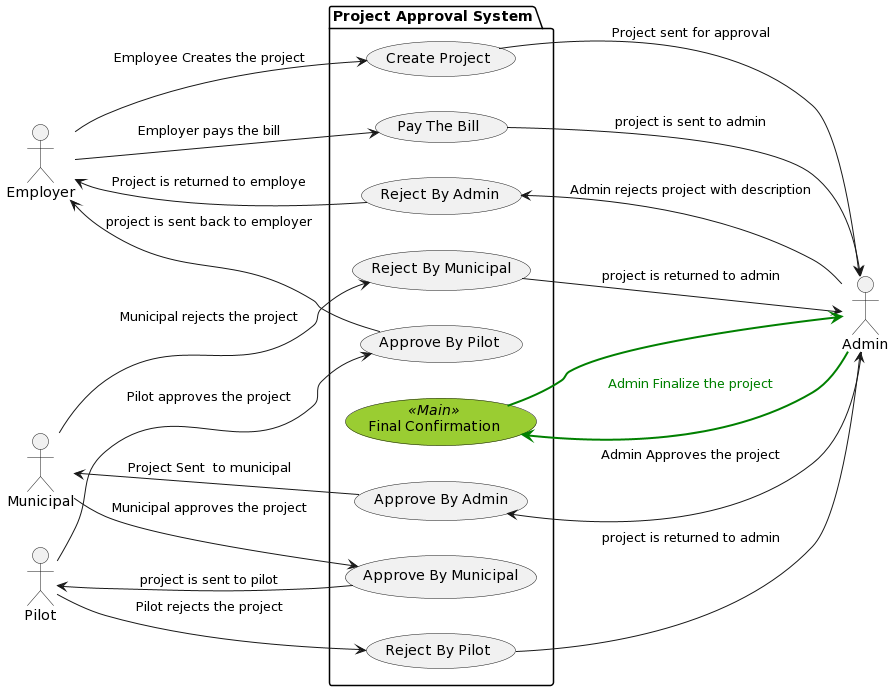

The diagram above was rendered by PlantUML. Its source (embedded in the PNG):
@startuml
left to right direction

  actor Employer as emp
  actor Admin as adm
  actor Municipal as mun
  actor Pilot as pil

skinparam usecase {
BackgroundColor<< Main >> YellowGreen
ActorFontName Courier
}

package "Project Approval System" as system {
   usecase "Create Project" as create
   usecase "Approve By Admin" as adm_app  
   usecase "Reject By Admin" as adm_rej  
   usecase "Reject By Municipal" as mun_rej  
   usecase "Approve By Municipal" as mun_app    
   usecase "Approve By Pilot" as pil_app 
   usecase "Reject By Pilot" as pil_rej 
   usecase "Pay The Bill" as emp_pay 
   usecase "Final Confirmation" as adm_final << Main >>

   emp --> create  : Employee Creates the project
     create --> adm  : Project sent for approval 

   adm --> adm_rej  : Admin rejects project with description    
     adm_rej --> emp   : Project is returned to employe  

   adm --> adm_app  : Admin Approves the project
     adm_app --> mun : Project Sent  to municipal

   mun --> mun_rej : Municipal rejects the project
     mun_rej --> adm   : project is returned to admin

   mun --> mun_app  : Municipal approves the project
     mun_app --> pil  : project is sent to pilot

   pil --> pil_rej  : Pilot rejects the project
     pil_rej --> adm  : project is returned to admin
  
   pil --> pil_app : Pilot approves the project
      pil_app --> emp : project is sent back to employer 

   emp --> emp_pay : Employer pays the bill
      emp_pay --> adm : project is sent to admin

   adm --> adm_final #line:green;line.bold;text:green :  Admin Finalize the project
     adm_final --> adm #line:green;line.bold;text:green 
}
@enduml